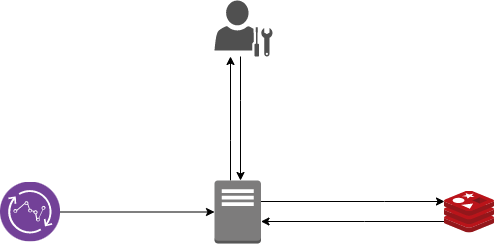

The diagram above was exported from draw.io. Its source (the exported page's mxGraphModel, read from the mxfile embedded in the PNG):
<mxGraphModel dx="809" dy="599" grid="1" gridSize="10" guides="1" tooltips="1" connect="1" arrows="1" fold="1" page="1" pageScale="1" pageWidth="850" pageHeight="1100" math="0" shadow="0">
  <root>
    <mxCell id="0" />
    <mxCell id="1" parent="0" />
    <mxCell id="2" style="edgeStyle=orthogonalEdgeStyle;rounded=0;orthogonalLoop=1;jettySize=auto;html=1;" edge="1" source="3" target="8" parent="1">
      <mxGeometry relative="1" as="geometry">
        <Array as="points">
          <mxPoint x="464" y="291" />
          <mxPoint x="464" y="291" />
        </Array>
      </mxGeometry>
    </mxCell>
    <mxCell id="3" value="" style="image;sketch=0;aspect=fixed;html=1;points=[];align=center;fontSize=12;image=img/lib/mscae/Cache_Redis_Product.svg;" vertex="1" parent="1">
      <mxGeometry x="544" y="260.5" width="50" height="42" as="geometry" />
    </mxCell>
    <mxCell id="4" style="edgeStyle=orthogonalEdgeStyle;rounded=0;orthogonalLoop=1;jettySize=auto;html=1;" edge="1" source="5" target="8" parent="1">
      <mxGeometry relative="1" as="geometry">
        <Array as="points">
          <mxPoint x="340" y="170" />
          <mxPoint x="340" y="170" />
        </Array>
      </mxGeometry>
    </mxCell>
    <mxCell id="5" value="" style="sketch=0;pointerEvents=1;shadow=0;dashed=0;html=1;strokeColor=none;fillColor=#505050;labelPosition=center;verticalLabelPosition=bottom;verticalAlign=top;outlineConnect=0;align=center;shape=mxgraph.office.users.administrator;" vertex="1" parent="1">
      <mxGeometry x="314" y="70" width="58" height="56" as="geometry" />
    </mxCell>
    <mxCell id="6" style="edgeStyle=orthogonalEdgeStyle;rounded=0;orthogonalLoop=1;jettySize=auto;html=1;" edge="1" source="8" target="3" parent="1">
      <mxGeometry relative="1" as="geometry">
        <Array as="points">
          <mxPoint x="484" y="271" />
          <mxPoint x="484" y="271" />
        </Array>
      </mxGeometry>
    </mxCell>
    <mxCell id="7" style="edgeStyle=orthogonalEdgeStyle;rounded=0;orthogonalLoop=1;jettySize=auto;html=1;" edge="1" source="8" target="5" parent="1">
      <mxGeometry relative="1" as="geometry">
        <Array as="points">
          <mxPoint x="330" y="210" />
          <mxPoint x="330" y="210" />
        </Array>
      </mxGeometry>
    </mxCell>
    <mxCell id="8" value="" style="outlineConnect=0;dashed=0;verticalLabelPosition=bottom;verticalAlign=top;align=center;html=1;shape=mxgraph.aws3.traditional_server;fillColor=#7D7C7C;gradientColor=none;" vertex="1" parent="1">
      <mxGeometry x="314" y="250" width="46.5" height="63" as="geometry" />
    </mxCell>
    <mxCell id="9" style="edgeStyle=orthogonalEdgeStyle;rounded=0;orthogonalLoop=1;jettySize=auto;html=1;" edge="1" source="10" target="8" parent="1">
      <mxGeometry relative="1" as="geometry" />
    </mxCell>
    <mxCell id="10" value="" style="image;aspect=fixed;perimeter=ellipsePerimeter;html=1;align=center;shadow=0;dashed=0;fontColor=#4277BB;labelBackgroundColor=default;fontSize=12;spacingTop=3;image=img/lib/ibm/analytics/streaming_computing.svg;" vertex="1" parent="1">
      <mxGeometry x="100" y="251.5" width="60" height="60" as="geometry" />
    </mxCell>
  </root>
</mxGraphModel>